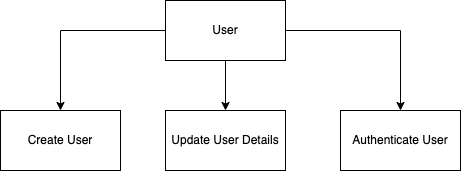

The diagram above was exported from draw.io. Its source (the exported page's mxGraphModel, read from the mxfile embedded in the PNG):
<mxGraphModel dx="1194" dy="648" grid="1" gridSize="10" guides="1" tooltips="1" connect="1" arrows="1" fold="1" page="1" pageScale="1" pageWidth="850" pageHeight="1100" math="0" shadow="0">
  <root>
    <mxCell id="0" />
    <mxCell id="1" parent="0" />
    <mxCell id="c3oKLOkxU6MKuh9B89T0-8" style="edgeStyle=orthogonalEdgeStyle;rounded=0;orthogonalLoop=1;jettySize=auto;html=1;entryX=0.5;entryY=0;entryDx=0;entryDy=0;" edge="1" parent="1" source="c3oKLOkxU6MKuh9B89T0-1" target="c3oKLOkxU6MKuh9B89T0-2">
      <mxGeometry relative="1" as="geometry" />
    </mxCell>
    <mxCell id="c3oKLOkxU6MKuh9B89T0-9" style="edgeStyle=orthogonalEdgeStyle;rounded=0;orthogonalLoop=1;jettySize=auto;html=1;entryX=0.5;entryY=0;entryDx=0;entryDy=0;" edge="1" parent="1" source="c3oKLOkxU6MKuh9B89T0-1" target="c3oKLOkxU6MKuh9B89T0-3">
      <mxGeometry relative="1" as="geometry" />
    </mxCell>
    <mxCell id="c3oKLOkxU6MKuh9B89T0-10" style="edgeStyle=orthogonalEdgeStyle;rounded=0;orthogonalLoop=1;jettySize=auto;html=1;entryX=0.5;entryY=0;entryDx=0;entryDy=0;" edge="1" parent="1" source="c3oKLOkxU6MKuh9B89T0-1" target="c3oKLOkxU6MKuh9B89T0-4">
      <mxGeometry relative="1" as="geometry" />
    </mxCell>
    <mxCell id="c3oKLOkxU6MKuh9B89T0-1" value="User" style="rounded=0;whiteSpace=wrap;html=1;" vertex="1" parent="1">
      <mxGeometry x="360" y="120" width="120" height="60" as="geometry" />
    </mxCell>
    <mxCell id="c3oKLOkxU6MKuh9B89T0-2" value="Create User" style="rounded=0;whiteSpace=wrap;html=1;" vertex="1" parent="1">
      <mxGeometry x="195" y="230" width="120" height="60" as="geometry" />
    </mxCell>
    <mxCell id="c3oKLOkxU6MKuh9B89T0-3" value="Update User Details" style="rounded=0;whiteSpace=wrap;html=1;" vertex="1" parent="1">
      <mxGeometry x="360" y="230" width="120" height="60" as="geometry" />
    </mxCell>
    <mxCell id="c3oKLOkxU6MKuh9B89T0-4" value="Authenticate User" style="rounded=0;whiteSpace=wrap;html=1;" vertex="1" parent="1">
      <mxGeometry x="535" y="230" width="120" height="60" as="geometry" />
    </mxCell>
  </root>
</mxGraphModel>